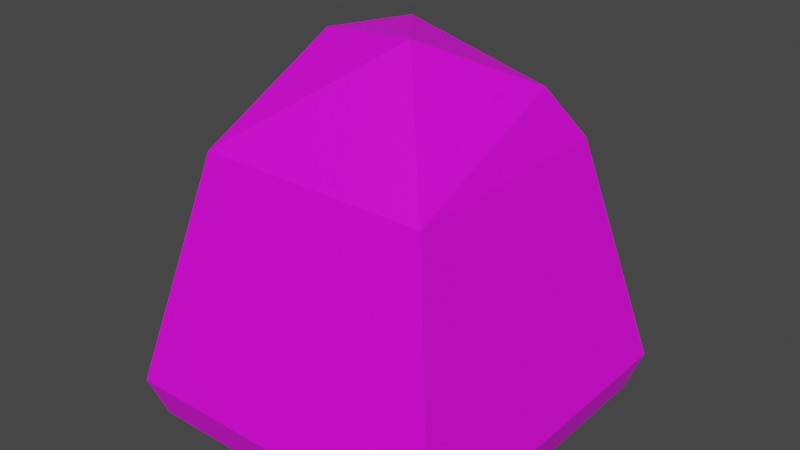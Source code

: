 # Source: Rock.blend  (saved by Blender 3.1.7; exported with 4.5.12 LTS)
import bpy
from mathutils import Matrix  # noqa: F401  (used for matrix-valued properties, if any)

bpy.ops.wm.read_factory_settings(use_empty=True)
scene = bpy.context.scene
scene.name = 'Scene'

# ---- collections
col_collection = bpy.data.collections.new('Collection'); scene.collection.children.link(col_collection)

# ---- images (referenced by path relative to the original .blend; pixels are not part of the script)
import os
ASSET_DIR = os.environ.get("B2B_ASSET_DIR", "")  # directory of the original .blend (textures are referenced by path, not embedded)
HERE = os.path.dirname(os.path.abspath(__file__))  # packed textures are extracted next to this script under _unpacked/

def load_image(name, relpath, width, height, colorspace="sRGB"):
    """Load a texture the original file referenced (path relative to the .blend, or extracted next to this script)."""
    p = next((c for c in (os.path.join(HERE, relpath), os.path.join(ASSET_DIR, relpath)) if relpath and os.path.exists(c)), "")
    if p:
        img = bpy.data.images.load(p, check_existing=True)
        img.name = name
    else:  # same state as the original file: an image datablock whose file is absent (Cycles renders it pink)
        img = bpy.data.images.new(name, width, height)
        img.source = "FILE"
        img.filepath = "//" + (relpath or name)
    img.colorspace_settings.name = colorspace
    return img
img_rock_png = load_image('Rock.png', 'Rock.png', 1024, 1024, 'sRGB')

# ---- materials (node trees are filled in below, after node groups)
mat_material_001 = bpy.data.materials.new('Material.001')
mat_material_001.use_transparent_shadow = False
mat_rock = bpy.data.materials.new('rock')
mat_rock.use_transparent_shadow = False

# ---- material node trees
mat_material_001.use_nodes = True; mat_material_001.node_tree.nodes.clear()
_N = mat_material_001.node_tree.nodes; _L = mat_material_001.node_tree.links
n0 = _N.new('ShaderNodeBsdfPrincipled'); n0.name = 'Principled BSDF'; n0.location = (10, 300)
n0.distribution = 'GGX'
n0.subsurface_method = 'RANDOM_WALK_SKIN'
n0.inputs[3].default_value = 1.45
n0.inputs[27].default_value = (0.0, 0.0, 0.0, 1.0)
n0.inputs[28].default_value = 1.0
n1 = _N.new('ShaderNodeOutputMaterial'); n1.name = 'Material Output'; n1.location = (300, 300)
_L.new(n0.outputs[0], n1.inputs[0])
n1.is_active_output = True
mat_rock.use_nodes = True; mat_rock.node_tree.nodes.clear()
_N = mat_rock.node_tree.nodes; _L = mat_rock.node_tree.links
n0 = _N.new('ShaderNodeBsdfPrincipled'); n0.name = 'Principled BSDF'; n0.location = (10, 300)
n0.distribution = 'GGX'
n0.subsurface_method = 'RANDOM_WALK_SKIN'
n0.inputs[3].default_value = 1.45
n0.inputs[27].default_value = (0.0, 0.0, 0.0, 1.0)
n0.inputs[28].default_value = 1.0
n1 = _N.new('ShaderNodeOutputMaterial'); n1.name = 'Material Output'; n1.location = (300, 300)
n2 = _N.new('ShaderNodeTexImage'); n2.name = 'Image Texture'; n2.location = (-280, 280)
n2.image = img_rock_png
n2.interpolation = 'Closest'
_L.new(n0.outputs[0], n1.inputs[0])
_L.new(n2.outputs[0], n0.inputs[0])
n1.is_active_output = True

# ---- world
world_world = bpy.data.worlds.new('World'); scene.world = world_world
world_world.use_nodes = True; world_world.node_tree.nodes.clear()
_N = world_world.node_tree.nodes; _L = world_world.node_tree.links
n0 = _N.new('ShaderNodeOutputWorld'); n0.name = 'World Output'; n0.location = (300, 300)
n1 = _N.new('ShaderNodeBackground'); n1.name = 'Background'; n1.location = (10, 300)
n1.inputs[0].default_value = (0.05088, 0.05088, 0.05088, 1.0)
_L.new(n1.outputs[0], n0.inputs[0])
n0.is_active_output = True
world_world.color = (0.05088, 0.05088, 0.05088)
world_world.use_sun_shadow = False
world_world.sun_shadow_jitter_overblur = 0.0

# ---- meshes
me_cube_001 = bpy.data.meshes.new('Cube.001')
me_cube_001.from_pydata([(-1.462, -1.462, -1.0), (-1.0, -1.0, 1.0), (-1.462, 1.462, -1.0), (-1.0, 1.0, 1.0), (1.462, -1.462, -1.0), (1.0, -1.0, 1.0), (1.462, 1.462, -1.0), (1.0, 1.0, 1.0), (-0.558, -0.1572, 1.83), (-0.2261, 0.4096, 1.856), (0.8272, 0.6531, 1.462), (0.3837, -0.3516, 1.974), (-1.352, 1.352, -1.332), (-1.352, -1.352, -1.332), (1.352, 1.352, -1.332), (1.352, -1.352, -1.332)], [], [(0, 1, 3, 2), (2, 3, 7, 6), (6, 7, 5, 4), (4, 5, 1, 0), (0, 2, 12, 13), (5, 7, 10), (9, 8, 11), (3, 1, 8), (1, 5, 11), (3, 9, 10), (12, 14, 15, 13), (6, 4, 15, 14), (4, 0, 13, 15), (2, 6, 14, 12), (7, 3, 10), (9, 3, 8), (8, 1, 11), (10, 9, 11), (11, 5, 10)])
me_cube_001.polygons.foreach_set('material_index', [1, 1, 1, 1, 1, 1, 1, 1, 1, 1, 1, 1, 1, 1, 1, 1, 1, 1, 1])
_uv = me_cube_001.uv_layers.new(name='UVMap')
_uv.uv.foreach_set('vector', [0.6644, 0.03684, 0.613, 0.2689, 0.3861, 0.2699, 0.3328, 0.0382, 0.3344, 0.4407, 0.283, 0.6651, 0.05607, 0.6661, 0.002781, 0.4421, 0.9974, 0.4001, 0.946, 0.6332, 0.7192, 0.6341, 0.6659, 0.4015, 0.6659, 0.4039, 0.6145, 0.6365, 0.3876, 0.6374, 0.3343, 0.4052, 0.6644, 0.03684, 0.3328, 0.0382, 0.3451, 0.002489, 0.6518, 0.001229, 0.7192, 0.6341, 0.946, 0.6332, 0.9067, 0.6888, 0.2645, 0.293, 0.3337, 0.2716, 0.3336, 0.3804, 0.3861, 0.2699, 0.613, 0.2689, 0.5178, 0.3694, 0.3876, 0.6374, 0.6145, 0.6365, 0.5451, 0.758, 0.283, 0.6651, 0.1955, 0.7594, 0.07588, 0.7166, 0.9973, 0.3661, 0.6906, 0.3674, 0.6893, 0.06067, 0.996, 0.05941, 0.9974, 0.4001, 0.6659, 0.4015, 0.6778, 0.3674, 0.9844, 0.3662, 0.6659, 0.4039, 0.3343, 0.4052, 0.3466, 0.3701, 0.6533, 0.3688, 0.3344, 0.4407, 0.002781, 0.4421, 0.01509, 0.4038, 0.3218, 0.4025, 0.05607, 0.6661, 0.283, 0.6651, 0.07588, 0.7166, 0.2645, 0.293, 0.2008, 0.1929, 0.3337, 0.2716, 0.4382, 0.746, 0.3876, 0.6374, 0.5451, 0.758, 0.2017, 0.403, 0.2645, 0.293, 0.3336, 0.3804, 0.7924, 0.757, 0.7192, 0.6341, 0.9067, 0.6888])
me_cube_001.materials.append(mat_material_001)
me_cube_001.materials.append(mat_rock)
me_cube_001.use_remesh_fix_poles = True
me_cube_001.use_remesh_preserve_attributes = False
me_cube_001.update()

# ---- objects
ob_cube = bpy.data.objects.new('Cube', me_cube_001)

# ---- transforms, parenting, visibility, modifiers, constraints
ob_cube.location = (0.0, 0.0, 0.0)

# ---- collection membership
col_collection.objects.link(ob_cube)

# ---- scene / render settings (as saved in the file)
scene.frame_start = 1; scene.frame_end = 250; scene.frame_set(1)
scene.render.engine = 'BLENDER_EEVEE_NEXT'
scene.cycles.sampling_pattern = 'TABULATED_SOBOL'
scene.cycles.use_light_tree = False
scene.view_settings.view_transform = 'Filmic'
bpy.context.view_layer.update()

# ---- added for rendering (the .blend has no active camera and no usable light): camera, sun
cam_auto = bpy.data.cameras.new('AutoCamera')
cam_auto.lens = 50.0
cam_auto.sensor_width = 36.0
cam_auto.clip_end = 1000.0
ob_auto_camera = bpy.data.objects.new('AutoCamera', cam_auto)
scene.collection.objects.link(ob_auto_camera)
ob_auto_camera.location = (4.89765, -5.87718, 4.23897)
ob_auto_camera.rotation_euler = (1.09748, -7.21219e-08, 0.694738)
scene.camera = ob_auto_camera
light_auto_sun = bpy.data.lights.new('AutoSun', 'SUN')
light_auto_sun.energy = 3.0
light_auto_sun.angle = 0.0523599
ob_auto_sun = bpy.data.objects.new('AutoSun', light_auto_sun)
scene.collection.objects.link(ob_auto_sun)
ob_auto_sun.rotation_euler = (0.872665, 0.174533, 0.523599)
bpy.context.view_layer.update()
